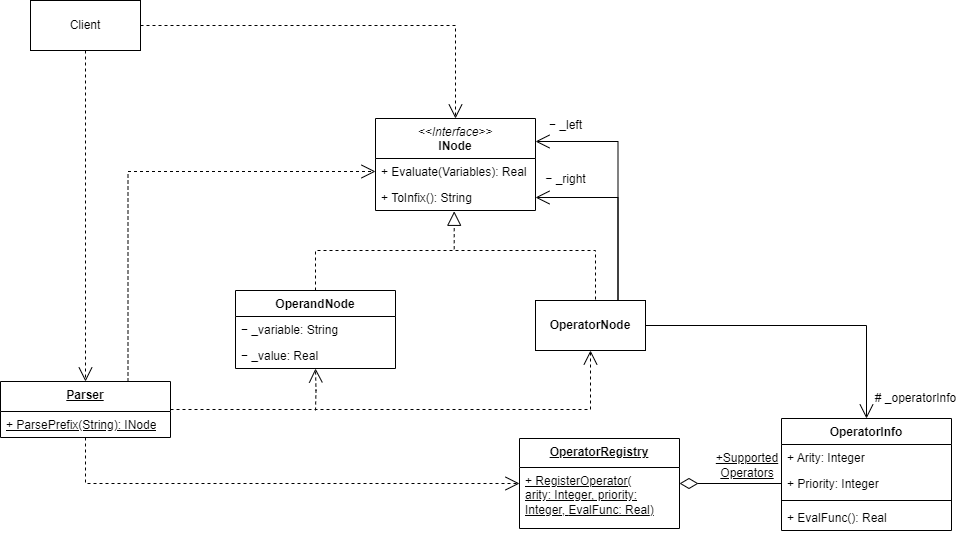

The diagram above was exported from draw.io. Its source (the exported page's mxGraphModel, read from the mxfile embedded in the PNG):
<mxGraphModel dx="1877" dy="585" grid="1" gridSize="10" guides="1" tooltips="1" connect="1" arrows="1" fold="1" page="1" pageScale="1" pageWidth="827" pageHeight="1169" math="0" shadow="0">
  <root>
    <mxCell id="0" />
    <mxCell id="1" parent="0" />
    <mxCell id="QBhOa6LylWagwz2IlaS4-1" value="&lt;i style=&quot;font-weight: 400;&quot;&gt;&amp;lt;&amp;lt;Interface&amp;gt;&amp;gt;&lt;br&gt;&lt;/i&gt;&lt;div&gt;INode&lt;/div&gt;" style="swimlane;fontStyle=1;align=center;verticalAlign=top;childLayout=stackLayout;horizontal=1;startSize=40;horizontalStack=0;resizeParent=1;resizeParentMax=0;resizeLast=0;collapsible=1;marginBottom=0;whiteSpace=wrap;html=1;" parent="1" vertex="1">
      <mxGeometry x="270" y="188" width="160" height="92" as="geometry" />
    </mxCell>
    <mxCell id="QBhOa6LylWagwz2IlaS4-4" value="+ Evaluate(Variables): Real" style="text;strokeColor=none;fillColor=none;align=left;verticalAlign=top;spacingLeft=4;spacingRight=4;overflow=hidden;rotatable=0;points=[[0,0.5],[1,0.5]];portConstraint=eastwest;whiteSpace=wrap;html=1;" parent="QBhOa6LylWagwz2IlaS4-1" vertex="1">
      <mxGeometry y="40" width="160" height="26" as="geometry" />
    </mxCell>
    <mxCell id="QBhOa6LylWagwz2IlaS4-36" value="+ ToInfix(): String" style="text;strokeColor=none;fillColor=none;align=left;verticalAlign=top;spacingLeft=4;spacingRight=4;overflow=hidden;rotatable=0;points=[[0,0.5],[1,0.5]];portConstraint=eastwest;whiteSpace=wrap;html=1;" parent="QBhOa6LylWagwz2IlaS4-1" vertex="1">
      <mxGeometry y="66" width="160" height="26" as="geometry" />
    </mxCell>
    <mxCell id="g19xcCfMWkkVhfFzdJG2-36" style="edgeStyle=orthogonalEdgeStyle;rounded=0;orthogonalLoop=1;jettySize=auto;html=1;dashed=1;endArrow=open;endFill=0;endSize=12;" parent="1" target="QBhOa6LylWagwz2IlaS4-23" edge="1">
      <mxGeometry relative="1" as="geometry">
        <mxPoint x="210" y="480" as="sourcePoint" />
      </mxGeometry>
    </mxCell>
    <mxCell id="QBhOa6LylWagwz2IlaS4-23" value="OperandNode" style="swimlane;fontStyle=1;align=center;verticalAlign=top;childLayout=stackLayout;horizontal=1;startSize=26;horizontalStack=0;resizeParent=1;resizeParentMax=0;resizeLast=0;collapsible=1;marginBottom=0;whiteSpace=wrap;html=1;" parent="1" vertex="1">
      <mxGeometry x="130" y="360" width="160" height="78" as="geometry" />
    </mxCell>
    <mxCell id="g19xcCfMWkkVhfFzdJG2-39" value="−&amp;nbsp;_variable: String" style="text;strokeColor=none;fillColor=none;align=left;verticalAlign=top;spacingLeft=4;spacingRight=4;overflow=hidden;rotatable=0;points=[[0,0.5],[1,0.5]];portConstraint=eastwest;whiteSpace=wrap;html=1;" parent="QBhOa6LylWagwz2IlaS4-23" vertex="1">
      <mxGeometry y="26" width="160" height="26" as="geometry" />
    </mxCell>
    <mxCell id="QBhOa6LylWagwz2IlaS4-24" value="−&amp;nbsp;_value: Real" style="text;strokeColor=none;fillColor=none;align=left;verticalAlign=top;spacingLeft=4;spacingRight=4;overflow=hidden;rotatable=0;points=[[0,0.5],[1,0.5]];portConstraint=eastwest;whiteSpace=wrap;html=1;" parent="QBhOa6LylWagwz2IlaS4-23" vertex="1">
      <mxGeometry y="52" width="160" height="26" as="geometry" />
    </mxCell>
    <mxCell id="DnuPPPzDHdN-_0yHE_B9-1" style="edgeStyle=orthogonalEdgeStyle;rounded=0;orthogonalLoop=1;jettySize=auto;html=1;exitX=0.75;exitY=0;exitDx=0;exitDy=0;entryX=1;entryY=0.5;entryDx=0;entryDy=0;endArrow=open;endFill=0;endSize=12;" edge="1" parent="1" source="DnuPPPzDHdN-_0yHE_B9-5" target="QBhOa6LylWagwz2IlaS4-36">
      <mxGeometry relative="1" as="geometry">
        <mxPoint x="530" y="360" as="sourcePoint" />
      </mxGeometry>
    </mxCell>
    <mxCell id="DnuPPPzDHdN-_0yHE_B9-2" style="edgeStyle=orthogonalEdgeStyle;rounded=0;orthogonalLoop=1;jettySize=auto;html=1;exitX=0.75;exitY=0;exitDx=0;exitDy=0;entryX=1;entryY=0.25;entryDx=0;entryDy=0;endSize=12;endArrow=open;endFill=0;" edge="1" parent="1" source="DnuPPPzDHdN-_0yHE_B9-5" target="QBhOa6LylWagwz2IlaS4-1">
      <mxGeometry relative="1" as="geometry">
        <mxPoint x="530" y="360" as="sourcePoint" />
      </mxGeometry>
    </mxCell>
    <mxCell id="QBhOa6LylWagwz2IlaS4-38" value="" style="endArrow=block;dashed=1;endFill=0;endSize=12;html=1;rounded=0;entryX=0.492;entryY=1.031;entryDx=0;entryDy=0;entryPerimeter=0;edgeStyle=orthogonalEdgeStyle;exitX=0.5;exitY=0;exitDx=0;exitDy=0;" parent="1" source="QBhOa6LylWagwz2IlaS4-23" target="QBhOa6LylWagwz2IlaS4-36" edge="1">
      <mxGeometry width="160" relative="1" as="geometry">
        <mxPoint x="150" y="340" as="sourcePoint" />
        <mxPoint x="350" y="290" as="targetPoint" />
      </mxGeometry>
    </mxCell>
    <mxCell id="QBhOa6LylWagwz2IlaS4-39" value="" style="endArrow=none;dashed=1;endFill=0;endSize=12;html=1;rounded=0;edgeStyle=orthogonalEdgeStyle;exitX=0.5;exitY=0;exitDx=0;exitDy=0;startFill=0;" parent="1" source="DnuPPPzDHdN-_0yHE_B9-5" edge="1">
      <mxGeometry width="160" relative="1" as="geometry">
        <mxPoint x="490" y="360" as="sourcePoint" />
        <mxPoint x="350" y="320" as="targetPoint" />
        <Array as="points">
          <mxPoint x="490" y="370" />
          <mxPoint x="490" y="320" />
        </Array>
      </mxGeometry>
    </mxCell>
    <mxCell id="g19xcCfMWkkVhfFzdJG2-20" style="edgeStyle=orthogonalEdgeStyle;rounded=0;orthogonalLoop=1;jettySize=auto;html=1;exitX=1;exitY=0.5;exitDx=0;exitDy=0;dashed=1;endArrow=open;endFill=0;endSize=12;entryX=0.5;entryY=1;entryDx=0;entryDy=0;" parent="1" source="QBhOa6LylWagwz2IlaS4-40" edge="1" target="DnuPPPzDHdN-_0yHE_B9-5">
      <mxGeometry relative="1" as="geometry">
        <mxPoint x="490" y="440" as="targetPoint" />
      </mxGeometry>
    </mxCell>
    <mxCell id="g19xcCfMWkkVhfFzdJG2-38" style="edgeStyle=orthogonalEdgeStyle;rounded=0;orthogonalLoop=1;jettySize=auto;html=1;entryX=0;entryY=0.5;entryDx=0;entryDy=0;dashed=1;endArrow=open;endFill=0;endSize=12;" parent="1" source="QBhOa6LylWagwz2IlaS4-40" target="g19xcCfMWkkVhfFzdJG2-5" edge="1">
      <mxGeometry relative="1" as="geometry">
        <Array as="points">
          <mxPoint x="-20" y="553" />
        </Array>
      </mxGeometry>
    </mxCell>
    <mxCell id="DnuPPPzDHdN-_0yHE_B9-8" style="edgeStyle=orthogonalEdgeStyle;rounded=0;orthogonalLoop=1;jettySize=auto;html=1;exitX=0.75;exitY=0;exitDx=0;exitDy=0;entryX=0;entryY=0.5;entryDx=0;entryDy=0;dashed=1;endArrow=open;endFill=0;endSize=12;" edge="1" parent="1" source="QBhOa6LylWagwz2IlaS4-40" target="QBhOa6LylWagwz2IlaS4-4">
      <mxGeometry relative="1" as="geometry" />
    </mxCell>
    <mxCell id="QBhOa6LylWagwz2IlaS4-40" value="&lt;div&gt;&lt;span style=&quot;background-color: transparent; color: light-dark(rgb(0, 0, 0), rgb(255, 255, 255));&quot;&gt;&lt;u&gt;Parser&lt;/u&gt;&lt;/span&gt;&lt;/div&gt;" style="swimlane;fontStyle=1;align=center;verticalAlign=top;childLayout=stackLayout;horizontal=1;startSize=30;horizontalStack=0;resizeParent=1;resizeParentMax=0;resizeLast=0;collapsible=1;marginBottom=0;whiteSpace=wrap;html=1;" parent="1" vertex="1">
      <mxGeometry x="-105" y="451" width="170" height="56" as="geometry" />
    </mxCell>
    <mxCell id="QBhOa6LylWagwz2IlaS4-43" value="+ ParsePrefix(String): INode" style="text;strokeColor=none;fillColor=none;align=left;verticalAlign=top;spacingLeft=4;spacingRight=4;overflow=hidden;rotatable=0;points=[[0,0.5],[1,0.5]];portConstraint=eastwest;whiteSpace=wrap;html=1;fontStyle=4" parent="QBhOa6LylWagwz2IlaS4-40" vertex="1">
      <mxGeometry y="30" width="170" height="26" as="geometry" />
    </mxCell>
    <mxCell id="g19xcCfMWkkVhfFzdJG2-18" style="edgeStyle=orthogonalEdgeStyle;rounded=0;orthogonalLoop=1;jettySize=auto;html=1;exitX=0.5;exitY=1;exitDx=0;exitDy=0;entryX=0.5;entryY=0;entryDx=0;entryDy=0;dashed=1;endArrow=open;endFill=0;startSize=6;endSize=12;" parent="1" source="QBhOa6LylWagwz2IlaS4-44" target="QBhOa6LylWagwz2IlaS4-40" edge="1">
      <mxGeometry relative="1" as="geometry" />
    </mxCell>
    <mxCell id="g19xcCfMWkkVhfFzdJG2-19" style="edgeStyle=orthogonalEdgeStyle;rounded=0;orthogonalLoop=1;jettySize=auto;html=1;exitX=1;exitY=0.5;exitDx=0;exitDy=0;entryX=0.5;entryY=0;entryDx=0;entryDy=0;endArrow=open;endFill=0;endSize=12;dashed=1;" parent="1" source="QBhOa6LylWagwz2IlaS4-44" target="QBhOa6LylWagwz2IlaS4-1" edge="1">
      <mxGeometry relative="1" as="geometry" />
    </mxCell>
    <mxCell id="QBhOa6LylWagwz2IlaS4-44" value="Client" style="html=1;whiteSpace=wrap;" parent="1" vertex="1">
      <mxGeometry x="-75" y="70" width="110" height="50" as="geometry" />
    </mxCell>
    <mxCell id="g19xcCfMWkkVhfFzdJG2-1" value="OperatorInfo" style="swimlane;fontStyle=1;align=center;verticalAlign=top;childLayout=stackLayout;horizontal=1;startSize=26;horizontalStack=0;resizeParent=1;resizeParentMax=0;resizeLast=0;collapsible=1;marginBottom=0;whiteSpace=wrap;html=1;" parent="1" vertex="1">
      <mxGeometry x="676" y="488" width="170" height="112" as="geometry" />
    </mxCell>
    <mxCell id="g19xcCfMWkkVhfFzdJG2-2" value="+ A&lt;span style=&quot;background-color: transparent; color: light-dark(rgb(0, 0, 0), rgb(255, 255, 255));&quot;&gt;rity: Integer&lt;/span&gt;" style="text;strokeColor=none;fillColor=none;align=left;verticalAlign=top;spacingLeft=4;spacingRight=4;overflow=hidden;rotatable=0;points=[[0,0.5],[1,0.5]];portConstraint=eastwest;whiteSpace=wrap;html=1;" parent="g19xcCfMWkkVhfFzdJG2-1" vertex="1">
      <mxGeometry y="26" width="170" height="26" as="geometry" />
    </mxCell>
    <mxCell id="g19xcCfMWkkVhfFzdJG2-9" value="+ Priority&lt;span style=&quot;background-color: transparent; color: light-dark(rgb(0, 0, 0), rgb(255, 255, 255));&quot;&gt;: Integer&lt;/span&gt;" style="text;strokeColor=none;fillColor=none;align=left;verticalAlign=top;spacingLeft=4;spacingRight=4;overflow=hidden;rotatable=0;points=[[0,0.5],[1,0.5]];portConstraint=eastwest;whiteSpace=wrap;html=1;" parent="g19xcCfMWkkVhfFzdJG2-1" vertex="1">
      <mxGeometry y="52" width="170" height="26" as="geometry" />
    </mxCell>
    <mxCell id="DnuPPPzDHdN-_0yHE_B9-13" value="" style="line;strokeWidth=1;fillColor=none;align=left;verticalAlign=middle;spacingTop=-1;spacingLeft=3;spacingRight=3;rotatable=0;labelPosition=right;points=[];portConstraint=eastwest;strokeColor=inherit;" vertex="1" parent="g19xcCfMWkkVhfFzdJG2-1">
      <mxGeometry y="78" width="170" height="8" as="geometry" />
    </mxCell>
    <mxCell id="g19xcCfMWkkVhfFzdJG2-3" value="+ EvalFunc(): Real" style="text;strokeColor=none;fillColor=none;align=left;verticalAlign=top;spacingLeft=4;spacingRight=4;overflow=hidden;rotatable=0;points=[[0,0.5],[1,0.5]];portConstraint=eastwest;whiteSpace=wrap;html=1;" parent="g19xcCfMWkkVhfFzdJG2-1" vertex="1">
      <mxGeometry y="86" width="170" height="26" as="geometry" />
    </mxCell>
    <mxCell id="g19xcCfMWkkVhfFzdJG2-5" value="&lt;div&gt;&lt;b style=&quot;background-color: transparent; color: light-dark(rgb(0, 0, 0), rgb(255, 255, 255));&quot;&gt;&lt;u&gt;OperatorRegistry&lt;/u&gt;&lt;/b&gt;&lt;/div&gt;" style="swimlane;fontStyle=1;align=center;verticalAlign=top;childLayout=stackLayout;horizontal=1;startSize=29;horizontalStack=0;resizeParent=1;resizeParentMax=0;resizeLast=0;collapsible=1;marginBottom=0;whiteSpace=wrap;html=1;" parent="1" vertex="1">
      <mxGeometry x="414" y="508" width="160" height="90" as="geometry" />
    </mxCell>
    <mxCell id="g19xcCfMWkkVhfFzdJG2-8" value="&lt;u&gt;+&amp;nbsp;RegisterOperator(&lt;/u&gt;&lt;div&gt;&lt;u&gt;arity: Integer, priority: Integer,&amp;nbsp;&lt;span style=&quot;background-color: transparent; color: light-dark(rgb(0, 0, 0), rgb(255, 255, 255));&quot;&gt;EvalFunc: Real&lt;/span&gt;&lt;span style=&quot;background-color: transparent; color: light-dark(rgb(0, 0, 0), rgb(255, 255, 255));&quot;&gt;)&lt;/span&gt;&lt;/u&gt;&lt;/div&gt;" style="text;strokeColor=none;fillColor=none;align=left;verticalAlign=top;spacingLeft=4;spacingRight=4;overflow=hidden;rotatable=0;points=[[0,0.5],[1,0.5]];portConstraint=eastwest;whiteSpace=wrap;html=1;" parent="g19xcCfMWkkVhfFzdJG2-5" vertex="1">
      <mxGeometry y="29" width="160" height="61" as="geometry" />
    </mxCell>
    <mxCell id="g19xcCfMWkkVhfFzdJG2-10" style="edgeStyle=orthogonalEdgeStyle;rounded=0;orthogonalLoop=1;jettySize=auto;html=1;exitX=0;exitY=0.5;exitDx=0;exitDy=0;entryX=1;entryY=0.5;entryDx=0;entryDy=0;endArrow=diamondThin;endFill=0;endSize=16;" parent="1" source="g19xcCfMWkkVhfFzdJG2-9" target="g19xcCfMWkkVhfFzdJG2-5" edge="1">
      <mxGeometry relative="1" as="geometry" />
    </mxCell>
    <mxCell id="g19xcCfMWkkVhfFzdJG2-11" value="+Supported&lt;div&gt;Operators&lt;/div&gt;" style="text;html=1;align=center;verticalAlign=middle;whiteSpace=wrap;rounded=0;fontStyle=4" parent="1" vertex="1">
      <mxGeometry x="612" y="520" width="60" height="30" as="geometry" />
    </mxCell>
    <mxCell id="g19xcCfMWkkVhfFzdJG2-44" style="edgeStyle=orthogonalEdgeStyle;rounded=0;orthogonalLoop=1;jettySize=auto;html=1;exitX=1;exitY=0.5;exitDx=0;exitDy=0;entryX=0.5;entryY=0;entryDx=0;entryDy=0;endArrow=open;endFill=0;endSize=12;" parent="1" source="DnuPPPzDHdN-_0yHE_B9-5" target="g19xcCfMWkkVhfFzdJG2-1" edge="1">
      <mxGeometry relative="1" as="geometry">
        <mxPoint x="570" y="399" as="sourcePoint" />
      </mxGeometry>
    </mxCell>
    <mxCell id="g19xcCfMWkkVhfFzdJG2-47" value="&lt;span style=&quot;text-align: left; text-wrap-mode: wrap;&quot;&gt;#&lt;/span&gt;&lt;span style=&quot;text-align: left; text-wrap-mode: wrap; background-color: transparent; color: light-dark(rgb(0, 0, 0), rgb(255, 255, 255));&quot;&gt;&amp;nbsp;_operatorInfo&lt;/span&gt;" style="text;html=1;align=center;verticalAlign=middle;resizable=0;points=[];autosize=1;strokeColor=none;fillColor=none;" parent="1" vertex="1">
      <mxGeometry x="760" y="453" width="100" height="30" as="geometry" />
    </mxCell>
    <mxCell id="DnuPPPzDHdN-_0yHE_B9-3" value="&lt;span style=&quot;text-align: left; text-wrap-mode: wrap;&quot;&gt;−&amp;nbsp;_left&lt;/span&gt;" style="text;html=1;align=center;verticalAlign=middle;resizable=0;points=[];autosize=1;strokeColor=none;fillColor=none;" vertex="1" parent="1">
      <mxGeometry x="430" y="180" width="60" height="30" as="geometry" />
    </mxCell>
    <mxCell id="DnuPPPzDHdN-_0yHE_B9-4" value="&lt;span style=&quot;text-align: left; text-wrap-mode: wrap;&quot;&gt;−&amp;nbsp;_right&lt;/span&gt;" style="text;html=1;align=center;verticalAlign=middle;resizable=0;points=[];autosize=1;strokeColor=none;fillColor=none;" vertex="1" parent="1">
      <mxGeometry x="430" y="234" width="60" height="30" as="geometry" />
    </mxCell>
    <mxCell id="DnuPPPzDHdN-_0yHE_B9-5" value="&lt;span style=&quot;font-weight: 700;&quot;&gt;OperatorNode&lt;/span&gt;" style="html=1;whiteSpace=wrap;" vertex="1" parent="1">
      <mxGeometry x="430" y="370" width="110" height="50" as="geometry" />
    </mxCell>
  </root>
</mxGraphModel>